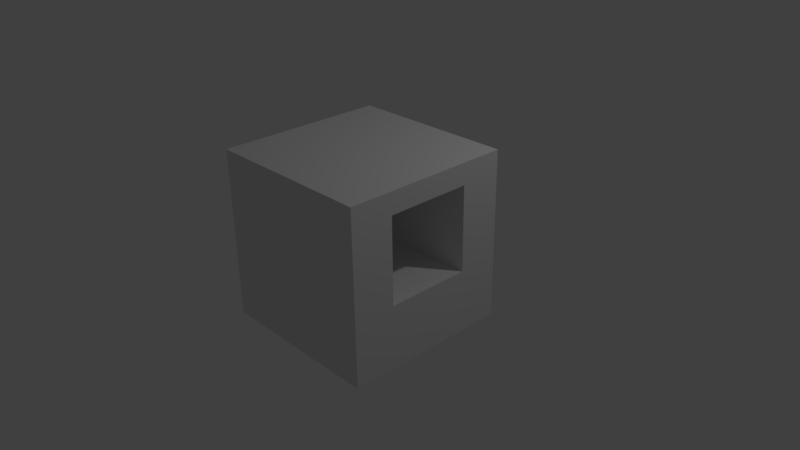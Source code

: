 # Source: 2.blend  (saved by Blender 2.77.0; exported with 4.5.12 LTS)
import bpy
from mathutils import Matrix  # noqa: F401  (used for matrix-valued properties, if any)

bpy.ops.wm.read_factory_settings(use_empty=True)
scene = bpy.context.scene
scene.name = 'Scene'

# ---- collections
col_collection_1 = bpy.data.collections.new('Collection 1'); scene.collection.children.link(col_collection_1)

# ---- materials (node trees are filled in below, after node groups)
mat_material_006 = bpy.data.materials.new('Material.006')
mat_material_006.alpha_threshold = 0.0
mat_material_006.use_transparent_shadow = False
mat_material_006.roughness = 0.5
mat_material_006.line_color = (0.0, 0.0, 0.0, 1.0)

# ---- material node trees

# ---- world
world_world = bpy.data.worlds.new('World'); scene.world = world_world
world_world.color = (0.05088, 0.05088, 0.05088)
world_world.use_sun_shadow = False
world_world.sun_shadow_jitter_overblur = 0.0
world_world.cycles.sampling_method = 'MANUAL'

# ---- cameras
cam_camera = bpy.data.cameras.new('Camera')
cam_camera.clip_end = 100.0
cam_camera.lens = 35.0
cam_camera.sensor_width = 32.0
cam_camera.sensor_height = 18.0
cam_camera.ortho_scale = 7.314
cam_camera.dof.focus_distance = 0.0
cam_camera.dof.aperture_fstop = 128.0

# ---- lights
light_lamp = bpy.data.lights.new('Lamp', 'POINT')
light_lamp.transmission_factor = 0.0
light_lamp.cutoff_distance = 30.0
light_lamp.energy = 100.0
light_lamp.shadow_buffer_clip_start = 1.001
light_lamp.shadow_soft_size = 0.1
light_lamp.shadow_maximum_resolution = 0.006
light_lamp.use_absolute_resolution = True

# ---- meshes
me_cube_005 = bpy.data.meshes.new('Cube.005')
me_cube_005.from_pydata([(1.0, 1.0, -1.0), (1.0, -1.0, -1.0), (-1.0, -1.0, -1.0), (-1.0, 1.0, -1.0), (1.0, 1.0, 1.0), (1.0, -1.0, 1.0), (-1.0, -1.0, 1.0), (-1.0, 1.0, 1.0), (1.0, -5.96e-08, -1.0), (1.788e-07, 1.0, -1.0), (1.0, 1.0, 0.0), (0.0, -1.0, -1.0), (1.0, -1.0, 0.0), (-1.0, 2.98e-07, -1.0), (-1.0, -1.0, 0.0), (-1.0, 1.0, 0.0), (1.0, -5.364e-07, 1.0), (2.384e-07, 1.0, 1.0), (-5.364e-07, -1.0, 1.0), (-1.0, 1.788e-07, 1.0), (-1.0, 2.384e-07, 0.0), (1.0, -2.98e-07, 0.0), (-1.49e-07, -1.788e-07, 1.0), (5.96e-08, 1.192e-07, -1.0), (1.0, -0.5, -1.0), (-0.5, 1.0, -1.0), (1.0, 1.0, 0.5), (-0.5, -1.0, -1.0), (1.0, -1.0, 0.5), (-1.0, 0.5, -1.0), (-1.0, -1.0, 0.5), (-1.0, 1.0, 0.5), (1.0, -0.5, 1.0), (-0.5, 1.0, 1.0), (-0.5, -1.0, 1.0), (-1.0, 0.5, 1.0), (1.0, 0.5, -1.0), (0.5, 1.0, -1.0), (1.0, 1.0, -0.5), (0.5, -1.0, -1.0), (1.0, -1.0, -0.5), (-1.0, -0.5, -1.0), (-1.0, -1.0, -0.5), (-1.0, 1.0, -0.5), (1.0, 0.5, 1.0), (0.5, 1.0, 1.0), (0.5, -1.0, 1.0), (-1.0, -0.5, 1.0), (-0.5, 1.0, 0.0), (0.5, 1.0, 0.0), (2.086e-07, 1.0, -0.5), (-1.0, 0.5, 0.0), (-1.0, -0.5, 0.0), (-1.0, 2.682e-07, -0.5), (-1.0, 2.086e-07, 0.5), (-0.5, -1.0, 0.0), (0.5, -1.0, 0.0), (-1.49e-07, -1.0, -0.5), (1.0, -0.5, 0.0), (1.0, 0.5, 0.0), (1.0, -1.788e-07, -0.5), (1.0, -4.172e-07, 0.5), (-3.427e-07, -0.5, 1.0), (4.47e-08, 0.5, 1.0), (0.5, -3.576e-07, 1.0), (-0.5, 0.0, 1.0), (-0.5, 2.086e-07, -1.0), (0.5, 2.98e-08, -1.0), (1.192e-07, 0.5, -1.0), (2.98e-08, -0.5, -1.0), (0.5, -0.5, -1.0), (0.5, 0.5, -1.0), (-0.5, 0.5, -1.0), (-0.5, 0.5, 1.0), (0.5, 0.5, 1.0), (0.5, -0.5, 1.0), (1.0, 0.5, 0.5), (1.0, 0.5, -0.5), (1.0, -0.5, -0.5), (0.5, -1.0, 0.5), (0.5, -1.0, -0.5), (-0.5, -1.0, -0.5), (-1.0, -0.5, 0.5), (-1.0, -0.5, -0.5), (-1.0, 0.5, -0.5), (0.5, 1.0, -0.5), (0.5, 1.0, 0.5), (-0.5, 1.0, 0.5), (-0.5, 1.0, -0.5), (-1.0, 0.5, 0.5), (-0.5, -1.0, 0.5), (1.0, -0.5, 0.5), (-0.5, -0.5, 1.0), (-0.5, -0.5, -1.0), (1.0, -0.75, -1.0), (-0.75, 1.0, -1.0), (1.0, 1.0, 0.75), (-0.75, -1.0, -1.0), (1.0, -1.0, 0.75), (-1.0, 0.75, -1.0), (-1.0, -1.0, 0.75), (-1.0, 1.0, 0.75), (1.0, -0.75, 1.0), (-0.75, 1.0, 1.0), (-0.75, -1.0, 1.0), (-1.0, 0.75, 1.0), (1.0, 0.25, -1.0), (0.25, 1.0, -1.0), (1.0, 1.0, -0.25), (0.25, -1.0, -1.0), (1.0, -1.0, -0.25), (-1.0, -0.25, -1.0), (-1.0, -1.0, -0.25), (-1.0, 1.0, -0.25), (1.0, 0.25, 1.0), (0.25, 1.0, 1.0), (0.25, -1.0, 1.0), (-1.0, -0.25, 1.0), (-0.75, 1.0, 0.0), (2.384e-07, 1.0, 0.75), (2.235e-07, 1.0, -0.25), (-1.0, 0.75, 0.0), (-1.0, -0.25, 0.0), (-1.0, 2.831e-07, -0.75), (-1.0, 2.235e-07, 0.25), (-0.75, -1.0, 0.0), (-7.451e-08, -1.0, -0.75), (1.0, -0.75, 0.0), (1.0, 0.25, 0.0), (1.0, -1.192e-07, -0.75), (1.0, -3.576e-07, 0.25), (-4.396e-07, -0.75, 1.0), (-5.215e-08, 0.25, 1.0), (0.75, -4.47e-07, 1.0), (-0.25, -8.941e-08, 1.0), (-0.75, 2.533e-07, -1.0), (0.25, 7.451e-08, -1.0), (1.49e-07, 0.75, -1.0), (4.47e-08, -0.25, -1.0), (1.0, -0.25, -1.0), (-0.25, 1.0, -1.0), (1.0, 1.0, 0.25), (-0.25, -1.0, -1.0), (1.0, -1.0, 0.25), (-1.0, 0.25, -1.0), (-1.0, -1.0, 0.25), (-1.0, 1.0, 0.25), (1.0, -0.25, 1.0), (-0.25, 1.0, 1.0), (-0.25, -1.0, 1.0), (-1.0, 0.25, 1.0), (1.0, 0.75, -1.0), (0.75, 1.0, -1.0), (1.0, 1.0, -0.75), (0.75, -1.0, -1.0), (1.0, -1.0, -0.75), (-1.0, -0.75, -1.0), (-1.0, -1.0, -0.75), (-1.0, 1.0, -0.75), (1.0, 0.75, 1.0), (0.75, 1.0, 1.0), (0.75, -1.0, 1.0), (-1.0, -0.75, 1.0), (0.75, 1.0, 0.0), (1.937e-07, 1.0, -0.75), (-1.0, 0.25, 0.0), (-1.0, -0.75, 0.0), (-1.0, 2.533e-07, -0.25), (-1.0, 1.937e-07, 0.75), (0.75, -1.0, 0.0), (-2.235e-07, -1.0, -0.25), (-4.768e-07, -1.0, 0.75), (1.0, -0.25, 0.0), (1.0, 0.75, 0.0), (1.0, -2.384e-07, -0.25), (1.0, -4.768e-07, 0.75), (-2.459e-07, -0.25, 1.0), (1.416e-07, 0.75, 1.0), (0.25, -2.682e-07, 1.0), (-0.75, 8.941e-08, 1.0), (-0.25, 1.639e-07, -1.0), (0.75, -1.49e-08, -1.0), (8.941e-08, 0.25, -1.0), (1.49e-08, -0.75, -1.0), (0.25, -0.5, -1.0), (0.75, -0.5, -1.0), (0.5, -0.25, -1.0), (0.5, -0.75, -1.0), (0.25, 0.5, -1.0), (0.75, 0.5, -1.0), (0.5, 0.75, -1.0), (0.5, 0.25, -1.0), (-0.75, 0.5, -1.0), (-0.25, 0.5, -1.0), (-0.5, 0.75, -1.0), (-0.5, 0.25, -1.0), (-0.5, 0.25, 1.0), (-0.5, 0.75, 1.0), (-0.25, 0.5, 1.0), (-0.75, 0.5, 1.0), (0.5, 0.25, 1.0), (0.5, 0.75, 1.0), (0.75, 0.5, 1.0), (0.25, 0.5, 1.0), (0.5, -0.75, 1.0), (0.5, -0.25, 1.0), (0.75, -0.5, 1.0), (0.25, -0.5, 1.0), (1.0, 0.25, 0.5), (1.0, 0.75, 0.5), (1.0, 0.5, 0.25), (1.0, 0.5, 0.75), (1.0, 0.25, -0.5), (1.0, 0.75, -0.5), (1.0, 0.5, -0.75), (1.0, 0.5, -0.25), (1.0, -0.75, -0.5), (1.0, -0.25, -0.5), (1.0, -0.5, -0.75), (1.0, -0.5, -0.25), (0.75, -1.0, 0.5), (0.5, -1.0, 0.25), (0.5, -1.0, 0.75), (0.25, -1.0, -0.5), (0.75, -1.0, -0.5), (0.5, -1.0, -0.75), (0.5, -1.0, -0.25), (-0.75, -1.0, -0.5), (-0.25, -1.0, -0.5), (-0.5, -1.0, -0.75), (-0.5, -1.0, -0.25), (-1.0, -0.25, 0.5), (-1.0, -0.75, 0.5), (-1.0, -0.5, 0.25), (-1.0, -0.5, 0.75), (-1.0, -0.25, -0.5), (-1.0, -0.75, -0.5), (-1.0, -0.5, -0.75), (-1.0, -0.5, -0.25), (-1.0, 0.75, -0.5), (-1.0, 0.25, -0.5), (-1.0, 0.5, -0.75), (-1.0, 0.5, -0.25), (0.25, 1.0, -0.5), (0.75, 1.0, -0.5), (0.5, 1.0, -0.25), (0.5, 1.0, -0.75), (0.75, 1.0, 0.5), (0.5, 1.0, 0.75), (0.5, 1.0, 0.25), (-0.75, 1.0, 0.5), (-0.5, 1.0, 0.75), (-0.5, 1.0, 0.25), (-0.75, 1.0, -0.5), (-0.25, 1.0, -0.5), (-0.5, 1.0, -0.25), (-0.5, 1.0, -0.75), (-1.0, 0.75, 0.5), (-1.0, 0.25, 0.5), (-1.0, 0.5, 0.25), (-1.0, 0.5, 0.75), (-0.75, -1.0, 0.5), (-0.5, -1.0, 0.25), (-0.5, -1.0, 0.75), (1.0, -0.75, 0.5), (1.0, -0.25, 0.5), (1.0, -0.5, 0.25), (1.0, -0.5, 0.75), (-0.5, -0.75, 1.0), (-0.5, -0.25, 1.0), (-0.25, -0.5, 1.0), (-0.75, -0.5, 1.0), (-0.75, -0.5, -1.0), (-0.25, -0.5, -1.0), (-0.5, -0.25, -1.0), (-0.5, -0.75, -1.0), (-0.25, -0.75, -1.0), (-0.25, -0.25, -1.0), (-0.75, -0.25, -1.0), (-0.75, -0.25, 1.0), (-0.25, -0.25, 1.0), (-0.25, -0.75, 1.0), (1.0, -0.25, 0.75), (1.0, -0.25, 0.25), (1.0, -0.75, 0.25), (-0.25, -1.0, 0.75), (-0.75, -1.0, 0.25), (-1.0, 0.25, 0.75), (-1.0, 0.25, 0.25), (-1.0, 0.75, 0.25), (-0.25, 1.0, -0.75), (-0.25, 1.0, -0.25), (-0.75, 1.0, -0.25), (-0.25, 1.0, 0.75), (-0.75, 1.0, 0.75), (0.75, 1.0, 0.25), (0.75, 1.0, 0.75), (0.25, 1.0, 0.75), (0.75, 1.0, -0.75), (0.75, 1.0, -0.25), (0.25, 1.0, -0.25), (-1.0, 0.25, -0.25), (-1.0, 0.25, -0.75), (-1.0, 0.75, -0.75), (-1.0, -0.75, -0.25), (-1.0, -0.75, -0.75), (-1.0, -0.25, -0.75), (-1.0, -0.75, 0.75), (-1.0, -0.75, 0.25), (-1.0, -0.25, 0.25), (-0.25, -1.0, -0.25), (-0.25, -1.0, -0.75), (-0.75, -1.0, -0.75), (0.75, -1.0, -0.25), (0.75, -1.0, -0.75), (0.25, -1.0, -0.75), (0.75, -1.0, 0.75), (0.75, -1.0, 0.25), (1.0, -0.25, -0.25), (1.0, -0.25, -0.75), (1.0, -0.75, -0.75), (1.0, 0.75, -0.25), (1.0, 0.75, -0.75), (1.0, 0.25, -0.75), (1.0, 0.75, 0.75), (1.0, 0.75, 0.25), (1.0, 0.25, 0.25), (0.25, -0.25, 1.0), (0.75, -0.25, 1.0), (0.75, -0.75, 1.0), (0.25, 0.75, 1.0), (0.75, 0.75, 1.0), (0.75, 0.25, 1.0), (-0.75, 0.75, 1.0), (-0.25, 0.75, 1.0), (-0.25, 0.25, 1.0), (-0.25, 0.25, -1.0), (-0.25, 0.75, -1.0), (-0.75, 0.75, -1.0), (0.75, 0.25, -1.0), (0.75, 0.75, -1.0), (0.25, 0.75, -1.0), (0.75, -0.75, -1.0), (0.75, -0.25, -1.0), (0.25, -0.25, -1.0), (0.25, -0.75, -1.0), (0.25, 0.25, -1.0), (-0.75, 0.25, -1.0), (-0.75, 0.25, 1.0), (0.25, 0.25, 1.0), (0.25, -0.75, 1.0), (1.0, 0.25, 0.75), (1.0, 0.25, -0.25), (1.0, -0.75, -0.25), (0.25, -1.0, 0.75), (0.25, -1.0, -0.25), (-0.75, -1.0, -0.25), (-1.0, -0.25, 0.75), (-1.0, -0.25, -0.25), (-1.0, 0.75, -0.25), (0.25, 1.0, -0.75), (-0.75, 1.0, 0.25), (-0.75, 1.0, -0.75), (-1.0, 0.75, 0.75), (-0.75, -1.0, 0.75), (1.0, -0.75, 0.75), (-0.75, -0.75, 1.0), (-0.75, -0.75, -1.0)], [], [(367, 97, 2, 156), (366, 162, 6, 104), (365, 102, 5, 98), (364, 104, 6, 100), (363, 105, 7, 101), (362, 95, 3, 158), (361, 118, 15, 146), (360, 107, 9, 164), (359, 121, 15, 113), (358, 122, 20, 167), (357, 117, 19, 168), (356, 125, 14, 112), (354, 116, 18, 171), (353, 127, 12, 110), (352, 128, 21, 174), (351, 114, 16, 175), (350, 131, 18, 116), (349, 132, 22, 178), (348, 150, 19, 179), (347, 135, 13, 144), (346, 136, 23, 182), (345, 109, 11, 183), (344, 184, 69, 138), (343, 185, 70, 186), (342, 154, 39, 187), (341, 188, 68, 137), (340, 189, 71, 190), (339, 181, 67, 191), (338, 192, 29, 99), (337, 193, 72, 194), (336, 180, 66, 195), (335, 196, 65, 134), (334, 197, 73, 198), (333, 105, 35, 199), (332, 200, 64, 133), (331, 201, 74, 202), (330, 177, 63, 203), (329, 204, 46, 161), (328, 205, 75, 206), (327, 176, 62, 207), (326, 208, 61, 130), (325, 209, 76, 210), (324, 159, 44, 211), (323, 212, 60, 129), (322, 213, 77, 214), (321, 173, 59, 215), (320, 216, 40, 155), (319, 217, 78, 218), (318, 172, 58, 219), (317, 220, 79, 221), (316, 161, 46, 222), (315, 223, 57, 126), (314, 224, 80, 225), (313, 169, 56, 226), (312, 227, 42, 157), (311, 228, 81, 229), (309, 231, 54, 124), (308, 232, 82, 233), (307, 162, 47, 234), (306, 235, 53, 123), (305, 236, 83, 237), (304, 166, 52, 238), (303, 239, 43, 158), (302, 240, 84, 241), (301, 165, 51, 242), (300, 243, 50, 120), (299, 244, 85, 245), (298, 152, 37, 246), (296, 247, 86, 248), (295, 163, 49, 249), (294, 250, 31, 101), (292, 253, 43, 113), (291, 254, 88, 255), (290, 140, 25, 256), (289, 257, 31, 146), (288, 258, 89, 259), (287, 150, 35, 260), (286, 261, 30, 145), (55, 230, 255, 251, 263, 90, 262), (285, 149, 34, 263), (284, 264, 28, 143), (283, 265, 91, 266), (282, 147, 32, 267), (281, 268, 34, 149), (280, 269, 92, 270), (279, 117, 47, 271), (278, 272, 41, 111), (277, 273, 93, 274), (276, 142, 27, 275), (273, 276, 275, 93), (69, 183, 276, 273), (183, 11, 142, 276), (180, 277, 274, 66), (23, 138, 277, 180), (138, 69, 273, 277), (135, 278, 111, 13), (66, 274, 278, 135), (274, 93, 272, 278), (269, 279, 271, 92), (65, 179, 279, 269), (179, 19, 117, 279), (176, 280, 270, 62), (22, 134, 280, 176), (134, 65, 269, 280), (131, 281, 149, 18), (62, 270, 281, 131), (270, 92, 268, 281), (265, 282, 267, 91), (61, 175, 282, 265), (175, 16, 147, 282), (172, 283, 266, 58), (21, 130, 283, 172), (130, 61, 265, 283), (127, 284, 143, 12), (58, 266, 284, 127), (266, 91, 264, 284), (87, 251, 255, 48, 252), (171, 18, 149, 285), (125, 286, 145, 14), (55, 262, 286, 125), (262, 90, 261, 286), (258, 287, 260, 89), (54, 168, 287, 258), (168, 19, 150, 287), (165, 288, 259, 51), (20, 124, 288, 165), (124, 54, 258, 288), (121, 289, 146, 15), (51, 259, 289, 121), (259, 89, 257, 289), (254, 290, 256, 88), (50, 164, 290, 254), (164, 9, 140, 290), (120, 50, 254, 291), (118, 292, 113, 15), (48, 255, 292, 118), (255, 88, 253, 292), (148, 293, 251, 33), (17, 119, 293, 148), (103, 294, 101, 7), (33, 251, 294, 103), (251, 87, 250, 294), (247, 295, 249, 86), (26, 141, 295, 247), (141, 10, 163, 295), (160, 296, 248, 45), (4, 96, 296, 160), (96, 26, 247, 296), (115, 297, 119, 17), (45, 248, 297, 115), (244, 298, 246, 85), (38, 153, 298, 244), (153, 0, 152, 298), (163, 299, 245, 49), (10, 108, 299, 163), (108, 38, 244, 299), (245, 85, 243, 300), (240, 301, 242, 84), (53, 167, 301, 240), (167, 20, 165, 301), (144, 302, 241, 29), (13, 123, 302, 144), (123, 53, 240, 302), (99, 303, 158, 3), (29, 241, 303, 99), (241, 84, 239, 303), (236, 304, 238, 83), (42, 112, 304, 236), (112, 14, 166, 304), (156, 305, 237, 41), (2, 157, 305, 156), (157, 42, 236, 305), (111, 306, 123, 13), (41, 237, 306, 111), (237, 83, 235, 306), (232, 307, 234, 82), (30, 100, 307, 232), (100, 6, 162, 307), (166, 308, 233, 52), (14, 145, 308, 166), (145, 30, 232, 308), (122, 309, 124, 20), (52, 233, 309, 122), (233, 82, 231, 309), (228, 310, 230, 81), (57, 170, 310, 228), (142, 311, 229, 27), (11, 126, 311, 142), (126, 57, 228, 311), (97, 312, 157, 2), (27, 229, 312, 97), (229, 81, 227, 312), (224, 313, 226, 80), (40, 110, 313, 224), (110, 12, 169, 313), (154, 314, 225, 39), (1, 155, 314, 154), (155, 40, 224, 314), (109, 315, 126, 11), (39, 225, 315, 109), (225, 80, 223, 315), (220, 316, 222, 79), (28, 98, 316, 220), (98, 5, 161, 316), (169, 317, 221, 56), (12, 143, 317, 169), (143, 28, 220, 317), (217, 318, 219, 78), (60, 174, 318, 217), (174, 21, 172, 318), (139, 319, 218, 24), (8, 129, 319, 139), (129, 60, 217, 319), (94, 320, 155, 1), (24, 218, 320, 94), (218, 78, 216, 320), (213, 321, 215, 77), (38, 108, 321, 213), (108, 10, 173, 321), (151, 322, 214, 36), (0, 153, 322, 151), (153, 38, 213, 322), (106, 323, 129, 8), (36, 214, 323, 106), (214, 77, 212, 323), (209, 324, 211, 76), (26, 96, 324, 209), (96, 4, 159, 324), (173, 325, 210, 59), (10, 141, 325, 173), (141, 26, 209, 325), (128, 326, 130, 21), (59, 210, 326, 128), (210, 76, 208, 326), (205, 327, 207, 75), (64, 178, 327, 205), (178, 22, 176, 327), (147, 328, 206, 32), (16, 133, 328, 147), (133, 64, 205, 328), (102, 329, 161, 5), (32, 206, 329, 102), (206, 75, 204, 329), (201, 330, 203, 74), (45, 115, 330, 201), (115, 17, 177, 330), (159, 331, 202, 44), (4, 160, 331, 159), (160, 45, 201, 331), (114, 332, 133, 16), (44, 202, 332, 114), (202, 74, 200, 332), (197, 333, 199, 73), (33, 103, 333, 197), (103, 7, 105, 333), (177, 334, 198, 63), (17, 148, 334, 177), (148, 33, 197, 334), (132, 335, 134, 22), (63, 198, 335, 132), (198, 73, 196, 335), (193, 336, 195, 72), (68, 182, 336, 193), (182, 23, 180, 336), (140, 337, 194, 25), (9, 137, 337, 140), (137, 68, 193, 337), (95, 338, 99, 3), (25, 194, 338, 95), (194, 72, 192, 338), (189, 339, 191, 71), (36, 106, 339, 189), (106, 8, 181, 339), (152, 340, 190, 37), (0, 151, 340, 152), (151, 36, 189, 340), (107, 341, 137, 9), (37, 190, 341, 107), (190, 71, 188, 341), (185, 342, 187, 70), (24, 94, 342, 185), (94, 1, 154, 342), (181, 343, 186, 67), (8, 139, 343, 181), (139, 24, 185, 343), (136, 344, 138, 23), (67, 186, 344, 136), (186, 70, 184, 344), (184, 345, 183, 69), (70, 187, 345, 184), (187, 39, 109, 345), (188, 346, 182, 68), (71, 191, 346, 188), (191, 67, 136, 346), (192, 347, 144, 29), (72, 195, 347, 192), (195, 66, 135, 347), (196, 348, 179, 65), (73, 199, 348, 196), (199, 35, 150, 348), (200, 349, 178, 64), (74, 203, 349, 200), (203, 63, 132, 349), (204, 350, 116, 46), (75, 207, 350, 204), (207, 62, 131, 350), (208, 351, 175, 61), (76, 211, 351, 208), (211, 44, 114, 351), (212, 352, 174, 60), (77, 215, 352, 212), (215, 59, 128, 352), (216, 353, 110, 40), (78, 219, 353, 216), (219, 58, 127, 353), (222, 46, 116, 354), (223, 355, 170, 57), (80, 226, 355, 223), (227, 356, 112, 42), (81, 230, 356, 227), (230, 55, 125, 356), (231, 357, 168, 54), (82, 234, 357, 231), (234, 47, 117, 357), (235, 358, 167, 53), (83, 238, 358, 235), (238, 52, 122, 358), (239, 359, 113, 43), (84, 242, 359, 239), (242, 51, 121, 359), (243, 360, 164, 50), (85, 246, 360, 243), (246, 37, 107, 360), (250, 361, 146, 31), (87, 252, 361, 250), (252, 48, 118, 361), (253, 362, 158, 43), (88, 256, 362, 253), (256, 25, 95, 362), (257, 363, 101, 31), (89, 260, 363, 257), (260, 35, 105, 363), (261, 364, 100, 30), (90, 263, 364, 261), (263, 34, 104, 364), (264, 365, 98, 28), (91, 267, 365, 264), (267, 32, 102, 365), (268, 366, 104, 34), (92, 271, 366, 268), (271, 47, 162, 366), (272, 367, 156, 41), (93, 275, 367, 272), (275, 27, 97, 367), (230, 310, 170, 355, 226, 245, 300, 120, 291, 255), (221, 79, 222, 248, 86, 249, 49, 245, 226, 56), (263, 251, 293, 119, 297, 248, 222, 354, 171, 285)])
_uv = me_cube_005.uv_layers.new(name='UVMap')
_uv.uv.foreach_set('vector', [0.01616, 0.8244, 3.854e-09, 0.8244, 3.854e-09, 0.8085, 0.01616, 0.8085, 0.1132, 0.6967, 0.1132, 0.6807, 0.1293, 0.6807, 0.1293, 0.6967, 0.3099, 0.1118, 0.3099, 0.1278, 0.2937, 0.1278, 0.2937, 0.1118, 0.1756, 0.9312, 0.1756, 0.9472, 0.1594, 0.9472, 0.1594, 0.9312, 0.3049, 0.1966, 0.2887, 0.1966, 0.2887, 0.1806, 0.3049, 0.1806, 0.2726, 0.5479, 0.2887, 0.5479, 0.2887, 0.5639, 0.2726, 0.5639, 0.2079, 0.5479, 0.2241, 0.5479, 0.2241, 0.5639, 0.2079, 0.5639, 0.2726, 0.4841, 0.2887, 0.4841, 0.2887, 0.5, 0.2726, 0.5, 0.3696, 0.1966, 0.3534, 0.1966, 0.3534, 0.1806, 0.3696, 0.1806, 0.3696, 0.2605, 0.3534, 0.2605, 0.3534, 0.2445, 0.3696, 0.2445, 0.3049, 0.2605, 0.2887, 0.2605, 0.2887, 0.2445, 0.3049, 0.2445, 0.1756, 0.8673, 0.1756, 0.8833, 0.1594, 0.8833, 0.1594, 0.8673, 0.2402, 0.9312, 0.2402, 0.9472, 0.2241, 0.9472, 0.2241, 0.9312, 0.3099, 0.04791, 0.3099, 0.06388, 0.2937, 0.06388, 0.2937, 0.04791, 0.3746, 0.04791, 0.3746, 0.06388, 0.3584, 0.06388, 0.3584, 0.04791, 0.3746, 0.1118, 0.3746, 0.1278, 0.3584, 0.1278, 0.3584, 0.1118, 0.1132, 0.7606, 0.1132, 0.7446, 0.1293, 0.7446, 0.1293, 0.7606, 0.04849, 0.7606, 0.04849, 0.7446, 0.06466, 0.7446, 0.06466, 0.7606, 0.04849, 0.6967, 0.04849, 0.6807, 0.06466, 0.6807, 0.06466, 0.6967, 0.08082, 0.8244, 0.06466, 0.8244, 0.06466, 0.8085, 0.08082, 0.8085, 0.08082, 0.8883, 0.06466, 0.8883, 0.06466, 0.8724, 0.08082, 0.8724, 0.01616, 0.8883, 7.708e-09, 0.8883, 3.854e-09, 0.8724, 0.01616, 0.8724, 0.04849, 0.8883, 0.03233, 0.8883, 0.03233, 0.8724, 0.04849, 0.8724, 0.04849, 0.9203, 0.03233, 0.9203, 0.03233, 0.9043, 0.04849, 0.9043, 0.01616, 0.9203, 0.0, 0.9203, 3.854e-09, 0.9043, 0.01616, 0.9043, 0.1132, 0.8883, 0.09699, 0.8883, 0.09699, 0.8724, 0.1132, 0.8724, 0.1132, 0.9203, 0.09699, 0.9203, 0.09699, 0.9043, 0.1132, 0.9043, 0.08082, 0.9203, 0.06466, 0.9203, 0.06466, 0.9043, 0.08082, 0.9043, 0.1132, 0.8244, 0.09699, 0.8244, 0.09699, 0.8085, 0.1132, 0.8085, 0.1132, 0.8564, 0.09699, 0.8564, 0.09699, 0.8404, 0.1132, 0.8404, 0.08082, 0.8564, 0.06466, 0.8564, 0.06466, 0.8404, 0.08082, 0.8404, 0.04849, 0.7286, 0.04849, 0.7127, 0.06466, 0.7127, 0.06466, 0.7286, 0.01616, 0.7286, 0.01616, 0.7127, 0.03233, 0.7127, 0.03233, 0.7286, 0.01616, 0.6967, 0.01616, 0.6807, 0.03233, 0.6807, 0.03233, 0.6967, 0.04849, 0.7925, 0.04849, 0.7765, 0.06466, 0.7765, 0.06466, 0.7925, 0.01616, 0.7925, 0.01616, 0.7765, 0.03233, 0.7765, 0.03233, 0.7925, 0.01616, 0.7606, 0.01616, 0.7446, 0.03233, 0.7446, 0.03233, 0.7606, 0.1132, 0.7925, 0.1132, 0.7765, 0.1293, 0.7765, 0.1293, 0.7925, 0.08082, 0.7925, 0.08082, 0.7765, 0.09699, 0.7765, 0.09699, 0.7925, 0.08082, 0.7606, 0.08082, 0.7446, 0.09699, 0.7446, 0.09699, 0.7606, 0.3746, 0.07985, 0.3746, 0.09582, 0.3584, 0.09582, 0.3584, 0.07985, 0.4069, 0.07985, 0.4069, 0.09582, 0.3907, 0.09582, 0.3907, 0.07985, 0.4069, 0.1118, 0.4069, 0.1278, 0.3907, 0.1278, 0.3907, 0.1118, 0.3746, 0.01597, 0.3746, 0.03194, 0.3584, 0.03194, 0.3584, 0.01597, 0.4069, 0.01597, 0.4069, 0.03194, 0.3907, 0.03194, 0.3907, 0.01597, 0.4069, 0.04791, 0.4069, 0.06388, 0.3907, 0.06388, 0.3907, 0.04791, 0.3099, 0.01597, 0.3099, 0.03194, 0.2937, 0.03194, 0.2937, 0.01597, 0.3422, 0.01597, 0.3422, 0.03194, 0.3261, 0.03194, 0.3261, 0.01597, 0.3422, 0.04791, 0.3422, 0.06388, 0.3261, 0.06388, 0.3261, 0.04791, 0.2726, 0.8993, 0.2726, 0.9152, 0.2564, 0.9152, 0.2564, 0.8993, 0.2726, 0.9312, 0.2726, 0.9472, 0.2564, 0.9472, 0.2564, 0.9312, 0.2402, 0.8354, 0.2402, 0.8514, 0.2241, 0.8514, 0.2241, 0.8354, 0.2726, 0.8354, 0.2726, 0.8514, 0.2564, 0.8514, 0.2564, 0.8354, 0.2726, 0.8673, 0.2726, 0.8833, 0.2564, 0.8833, 0.2564, 0.8673, 0.1756, 0.8354, 0.1756, 0.8514, 0.1594, 0.8514, 0.1594, 0.8354, 0.2079, 0.8354, 0.2079, 0.8514, 0.1918, 0.8514, 0.1918, 0.8354, 0.3372, 0.2605, 0.3211, 0.2605, 0.3211, 0.2445, 0.3372, 0.2445, 0.3372, 0.2924, 0.3211, 0.2924, 0.3211, 0.2765, 0.3372, 0.2765, 0.3049, 0.2924, 0.2887, 0.2924, 0.2887, 0.2765, 0.3049, 0.2765, 0.4019, 0.2605, 0.3857, 0.2605, 0.3857, 0.2445, 0.4019, 0.2445, 0.4019, 0.2924, 0.3857, 0.2924, 0.3857, 0.2765, 0.4019, 0.2765, 0.3696, 0.2924, 0.3534, 0.2924, 0.3534, 0.2765, 0.3696, 0.2765, 0.4019, 0.1966, 0.3857, 0.1966, 0.3857, 0.1806, 0.4019, 0.1806, 0.4019, 0.2286, 0.3857, 0.2286, 0.3857, 0.2126, 0.4019, 0.2126, 0.3696, 0.2286, 0.3534, 0.2286, 0.3534, 0.2126, 0.3696, 0.2126, 0.2402, 0.4841, 0.2564, 0.4841, 0.2564, 0.5, 0.2402, 0.5, 0.2402, 0.4521, 0.2564, 0.4521, 0.2564, 0.4681, 0.2402, 0.4681, 0.2726, 0.4521, 0.2887, 0.4521, 0.2887, 0.4681, 0.2726, 0.4681, 0.1756, 0.4521, 0.1918, 0.4521, 0.1918, 0.4681, 0.1756, 0.4681, 0.2079, 0.4521, 0.2241, 0.4521, 0.2241, 0.4681, 0.2079, 0.4681, 0.1756, 0.5479, 0.1918, 0.5479, 0.1918, 0.5639, 0.1756, 0.5639, 0.2402, 0.5479, 0.2564, 0.5479, 0.2564, 0.5639, 0.2402, 0.5639, 0.2402, 0.516, 0.2564, 0.516, 0.2564, 0.532, 0.2402, 0.532, 0.2726, 0.516, 0.2887, 0.516, 0.2887, 0.532, 0.2726, 0.532, 0.3372, 0.1966, 0.3211, 0.1966, 0.3211, 0.1806, 0.3372, 0.1806, 0.3372, 0.2286, 0.3211, 0.2286, 0.3211, 0.2126, 0.3372, 0.2126, 0.3049, 0.2286, 0.2887, 0.2286, 0.2887, 0.2126, 0.3049, 0.2126, 0.1756, 0.8993, 0.1756, 0.9152, 0.1594, 0.9152, 0.1594, 0.8993, 0.6739, 0.8194, 0.6901, 0.8194, 0.6901, 0.9472, 0.6254, 0.9472, 0.6254, 0.8194, 0.6416, 0.8194, 0.6578, 0.8194, 0.2079, 0.9312, 0.2079, 0.9472, 0.1918, 0.9472, 0.1918, 0.9312, 0.3099, 0.07985, 0.3099, 0.09582, 0.2937, 0.09582, 0.2937, 0.07985, 0.3422, 0.07985, 0.3422, 0.09582, 0.3261, 0.09582, 0.3261, 0.07985, 0.3422, 0.1118, 0.3422, 0.1278, 0.3261, 0.1278, 0.3261, 0.1118, 0.1132, 0.7286, 0.1132, 0.7127, 0.1293, 0.7127, 0.1293, 0.7286, 0.08082, 0.7286, 0.08082, 0.7127, 0.09699, 0.7127, 0.09699, 0.7286, 0.08082, 0.6967, 0.08082, 0.6807, 0.09699, 0.6807, 0.09699, 0.6967, 0.04849, 0.8244, 0.03233, 0.8244, 0.03233, 0.8085, 0.04849, 0.8085, 0.04849, 0.8564, 0.03233, 0.8564, 0.03233, 0.8404, 0.04849, 0.8404, 0.01616, 0.8564, 0.0, 0.8564, 0.0, 0.8404, 0.01616, 0.8404, 0.03233, 0.8564, 0.01616, 0.8564, 0.01616, 0.8404, 0.03233, 0.8404, 0.03233, 0.8724, 0.01616, 0.8724, 0.01616, 0.8564, 0.03233, 0.8564, 0.01616, 0.8724, 3.854e-09, 0.8724, 0.0, 0.8564, 0.01616, 0.8564, 0.06466, 0.8564, 0.04849, 0.8564, 0.04849, 0.8404, 0.06466, 0.8404, 0.06466, 0.8724, 0.04849, 0.8724, 0.04849, 0.8564, 0.06466, 0.8564, 0.04849, 0.8724, 0.03233, 0.8724, 0.03233, 0.8564, 0.04849, 0.8564, 0.06466, 0.8244, 0.04849, 0.8244, 0.04849, 0.8085, 0.06466, 0.8085, 0.06466, 0.8404, 0.04849, 0.8404, 0.04849, 0.8244, 0.06466, 0.8244, 0.04849, 0.8404, 0.03233, 0.8404, 0.03233, 0.8244, 0.04849, 0.8244, 0.08082, 0.7127, 0.08082, 0.6967, 0.09699, 0.6967, 0.09699, 0.7127, 0.06466, 0.7127, 0.06466, 0.6967, 0.08082, 0.6967, 0.08082, 0.7127, 0.06466, 0.6967, 0.06466, 0.6807, 0.08082, 0.6807, 0.08082, 0.6967, 0.08082, 0.7446, 0.08082, 0.7286, 0.09699, 0.7286, 0.09699, 0.7446, 0.06466, 0.7446, 0.06466, 0.7286, 0.08082, 0.7286, 0.08082, 0.7446, 0.06466, 0.7286, 0.06466, 0.7127, 0.08082, 0.7127, 0.08082, 0.7286, 0.1132, 0.7446, 0.1132, 0.7286, 0.1293, 0.7286, 0.1293, 0.7446, 0.09699, 0.7446, 0.09699, 0.7286, 0.1132, 0.7286, 0.1132, 0.7446, 0.09699, 0.7286, 0.09699, 0.7127, 0.1132, 0.7127, 0.1132, 0.7286, 0.3422, 0.09582, 0.3422, 0.1118, 0.3261, 0.1118, 0.3261, 0.09582, 0.3584, 0.09582, 0.3584, 0.1118, 0.3422, 0.1118, 0.3422, 0.09582, 0.3584, 0.1118, 0.3584, 0.1278, 0.3422, 0.1278, 0.3422, 0.1118, 0.3422, 0.06388, 0.3422, 0.07985, 0.3261, 0.07985, 0.3261, 0.06388, 0.3584, 0.06388, 0.3584, 0.07985, 0.3422, 0.07985, 0.3422, 0.06388, 0.3584, 0.07985, 0.3584, 0.09582, 0.3422, 0.09582, 0.3422, 0.07985, 0.3099, 0.06388, 0.3099, 0.07985, 0.2937, 0.07985, 0.2937, 0.06388, 0.3261, 0.06388, 0.3261, 0.07985, 0.3099, 0.07985, 0.3099, 0.06388, 0.3261, 0.07985, 0.3261, 0.09582, 0.3099, 0.09582, 0.3099, 0.07985, 0.1594, 0.1852, 0.1594, 0.1692, 0.1594, 0.2331, 0.1594, 0.2171, 0.1594, 0.2011, 0.2241, 0.9312, 0.2241, 0.9472, 0.2079, 0.9472, 0.2079, 0.9312, 0.1756, 0.8833, 0.1756, 0.8993, 0.1594, 0.8993, 0.1594, 0.8833, 0.1918, 0.8833, 0.1918, 0.8993, 0.1756, 0.8993, 0.1756, 0.8833, 0.1918, 0.8993, 0.1918, 0.9152, 0.1756, 0.9152, 0.1756, 0.8993, 0.3211, 0.2286, 0.3049, 0.2286, 0.3049, 0.2126, 0.3211, 0.2126, 0.3211, 0.2445, 0.3049, 0.2445, 0.3049, 0.2286, 0.3211, 0.2286, 0.3049, 0.2445, 0.2887, 0.2445, 0.2887, 0.2286, 0.3049, 0.2286, 0.3534, 0.2286, 0.3372, 0.2286, 0.3372, 0.2126, 0.3534, 0.2126, 0.3534, 0.2445, 0.3372, 0.2445, 0.3372, 0.2286, 0.3534, 0.2286, 0.3372, 0.2445, 0.3211, 0.2445, 0.3211, 0.2286, 0.3372, 0.2286, 0.3534, 0.1966, 0.3372, 0.1966, 0.3372, 0.1806, 0.3534, 0.1806, 0.3534, 0.2126, 0.3372, 0.2126, 0.3372, 0.1966, 0.3534, 0.1966, 0.3372, 0.2126, 0.3211, 0.2126, 0.3211, 0.1966, 0.3372, 0.1966, 0.2564, 0.516, 0.2726, 0.516, 0.2726, 0.532, 0.2564, 0.532, 0.2564, 0.5, 0.2726, 0.5, 0.2726, 0.516, 0.2564, 0.516, 0.2726, 0.5, 0.2887, 0.5, 0.2887, 0.516, 0.2726, 0.516, 0.2402, 0.5, 0.2564, 0.5, 0.2564, 0.516, 0.2402, 0.516, 0.2241, 0.5479, 0.2402, 0.5479, 0.2402, 0.5639, 0.2241, 0.5639, 0.2241, 0.532, 0.2402, 0.532, 0.2402, 0.5479, 0.2241, 0.5479, 0.2402, 0.532, 0.2564, 0.532, 0.2564, 0.5479, 0.2402, 0.5479, 0.1594, 0.516, 0.1756, 0.516, 0.1756, 0.532, 0.1594, 0.532, 0.1594, 0.5, 0.1756, 0.5, 0.1756, 0.516, 0.1594, 0.516, 0.1594, 0.5479, 0.1756, 0.5479, 0.1756, 0.5639, 0.1594, 0.5639, 0.1594, 0.532, 0.1756, 0.532, 0.1756, 0.5479, 0.1594, 0.5479, 0.1756, 0.532, 0.1918, 0.532, 0.1918, 0.5479, 0.1756, 0.5479, 0.1918, 0.4521, 0.2079, 0.4521, 0.2079, 0.4681, 0.1918, 0.4681, 0.1918, 0.4362, 0.2079, 0.4362, 0.2079, 0.4521, 0.1918, 0.4521, 0.2079, 0.4362, 0.2241, 0.4362, 0.2241, 0.4521, 0.2079, 0.4521, 0.1594, 0.4521, 0.1756, 0.4521, 0.1756, 0.4681, 0.1594, 0.4681, 0.1594, 0.4362, 0.1756, 0.4362, 0.1756, 0.4521, 0.1594, 0.4521, 0.1756, 0.4362, 0.1918, 0.4362, 0.1918, 0.4521, 0.1756, 0.4521, 0.1594, 0.4841, 0.1756, 0.4841, 0.1756, 0.5, 0.1594, 0.5, 0.1594, 0.4681, 0.1756, 0.4681, 0.1756, 0.4841, 0.1594, 0.4841, 0.2564, 0.4521, 0.2726, 0.4521, 0.2726, 0.4681, 0.2564, 0.4681, 0.2564, 0.4362, 0.2726, 0.4362, 0.2726, 0.4521, 0.2564, 0.4521, 0.2726, 0.4362, 0.2887, 0.4362, 0.2887, 0.4521, 0.2726, 0.4521, 0.2241, 0.4521, 0.2402, 0.4521, 0.2402, 0.4681, 0.2241, 0.4681, 0.2241, 0.4362, 0.2402, 0.4362, 0.2402, 0.4521, 0.2241, 0.4521, 0.2402, 0.4362, 0.2564, 0.4362, 0.2564, 0.4521, 0.2402, 0.4521, 0.2402, 0.4681, 0.2564, 0.4681, 0.2564, 0.4841, 0.2402, 0.4841, 0.3857, 0.2286, 0.3696, 0.2286, 0.3696, 0.2126, 0.3857, 0.2126, 0.3857, 0.2445, 0.3696, 0.2445, 0.3696, 0.2286, 0.3857, 0.2286, 0.3696, 0.2445, 0.3534, 0.2445, 0.3534, 0.2286, 0.3696, 0.2286, 0.4181, 0.2286, 0.4019, 0.2286, 0.4019, 0.2126, 0.4181, 0.2126, 0.4181, 0.2445, 0.4019, 0.2445, 0.4019, 0.2286, 0.4181, 0.2286, 0.4019, 0.2445, 0.3857, 0.2445, 0.3857, 0.2286, 0.4019, 0.2286, 0.4181, 0.1966, 0.4019, 0.1966, 0.4019, 0.1806, 0.4181, 0.1806, 0.4181, 0.2126, 0.4019, 0.2126, 0.4019, 0.1966, 0.4181, 0.1966, 0.4019, 0.2126, 0.3857, 0.2126, 0.3857, 0.1966, 0.4019, 0.1966, 0.3857, 0.2924, 0.3696, 0.2924, 0.3696, 0.2765, 0.3857, 0.2765, 0.3857, 0.3084, 0.3696, 0.3084, 0.3696, 0.2924, 0.3857, 0.2924, 0.3696, 0.3084, 0.3534, 0.3084, 0.3534, 0.2924, 0.3696, 0.2924, 0.4181, 0.2924, 0.4019, 0.2924, 0.4019, 0.2765, 0.4181, 0.2765, 0.4181, 0.3084, 0.4019, 0.3084, 0.4019, 0.2924, 0.4181, 0.2924, 0.4019, 0.3084, 0.3857, 0.3084, 0.3857, 0.2924, 0.4019, 0.2924, 0.4181, 0.2605, 0.4019, 0.2605, 0.4019, 0.2445, 0.4181, 0.2445, 0.4181, 0.2765, 0.4019, 0.2765, 0.4019, 0.2605, 0.4181, 0.2605, 0.4019, 0.2765, 0.3857, 0.2765, 0.3857, 0.2605, 0.4019, 0.2605, 0.3211, 0.2924, 0.3049, 0.2924, 0.3049, 0.2765, 0.3211, 0.2765, 0.3211, 0.3084, 0.3049, 0.3084, 0.3049, 0.2924, 0.3211, 0.2924, 0.3049, 0.3084, 0.2887, 0.3084, 0.2887, 0.2924, 0.3049, 0.2924, 0.3534, 0.2924, 0.3372, 0.2924, 0.3372, 0.2765, 0.3534, 0.2765, 0.3534, 0.3084, 0.3372, 0.3084, 0.3372, 0.2924, 0.3534, 0.2924, 0.3372, 0.3084, 0.3211, 0.3084, 0.3211, 0.2924, 0.3372, 0.2924, 0.3534, 0.2605, 0.3372, 0.2605, 0.3372, 0.2445, 0.3534, 0.2445, 0.3534, 0.2765, 0.3372, 0.2765, 0.3372, 0.2605, 0.3534, 0.2605, 0.3372, 0.2765, 0.3211, 0.2765, 0.3211, 0.2605, 0.3372, 0.2605, 0.2079, 0.8514, 0.2079, 0.8673, 0.1918, 0.8673, 0.1918, 0.8514, 0.2241, 0.8514, 0.2241, 0.8673, 0.2079, 0.8673, 0.2079, 0.8514, 0.2079, 0.8194, 0.2079, 0.8354, 0.1918, 0.8354, 0.1918, 0.8194, 0.2241, 0.8194, 0.2241, 0.8354, 0.2079, 0.8354, 0.2079, 0.8194, 0.2241, 0.8354, 0.2241, 0.8514, 0.2079, 0.8514, 0.2079, 0.8354, 0.1756, 0.8194, 0.1756, 0.8354, 0.1594, 0.8354, 0.1594, 0.8194, 0.1918, 0.8194, 0.1918, 0.8354, 0.1756, 0.8354, 0.1756, 0.8194, 0.1918, 0.8354, 0.1918, 0.8514, 0.1756, 0.8514, 0.1756, 0.8354, 0.2726, 0.8514, 0.2726, 0.8673, 0.2564, 0.8673, 0.2564, 0.8514, 0.2887, 0.8514, 0.2887, 0.8673, 0.2726, 0.8673, 0.2726, 0.8514, 0.2887, 0.8673, 0.2887, 0.8833, 0.2726, 0.8833, 0.2726, 0.8673, 0.2726, 0.8194, 0.2726, 0.8354, 0.2564, 0.8354, 0.2564, 0.8194, 0.2887, 0.8194, 0.2887, 0.8354, 0.2726, 0.8354, 0.2726, 0.8194, 0.2887, 0.8354, 0.2887, 0.8514, 0.2726, 0.8514, 0.2726, 0.8354, 0.2402, 0.8194, 0.2402, 0.8354, 0.2241, 0.8354, 0.2241, 0.8194, 0.2564, 0.8194, 0.2564, 0.8354, 0.2402, 0.8354, 0.2402, 0.8194, 0.2564, 0.8354, 0.2564, 0.8514, 0.2402, 0.8514, 0.2402, 0.8354, 0.2726, 0.9152, 0.2726, 0.9312, 0.2564, 0.9312, 0.2564, 0.9152, 0.2887, 0.9152, 0.2887, 0.9312, 0.2726, 0.9312, 0.2726, 0.9152, 0.2887, 0.9312, 0.2887, 0.9472, 0.2726, 0.9472, 0.2726, 0.9312, 0.2726, 0.8833, 0.2726, 0.8993, 0.2564, 0.8993, 0.2564, 0.8833, 0.2887, 0.8833, 0.2887, 0.8993, 0.2726, 0.8993, 0.2726, 0.8833, 0.2887, 0.8993, 0.2887, 0.9152, 0.2726, 0.9152, 0.2726, 0.8993, 0.3422, 0.03194, 0.3422, 0.04791, 0.3261, 0.04791, 0.3261, 0.03194, 0.3584, 0.03194, 0.3584, 0.04791, 0.3422, 0.04791, 0.3422, 0.03194, 0.3584, 0.04791, 0.3584, 0.06388, 0.3422, 0.06388, 0.3422, 0.04791, 0.3422, 0.0, 0.3422, 0.01597, 0.3261, 0.01597, 0.3261, 7.615e-09, 0.3584, 7.615e-09, 0.3584, 0.01597, 0.3422, 0.01597, 0.3422, 0.0, 0.3584, 0.01597, 0.3584, 0.03194, 0.3422, 0.03194, 0.3422, 0.01597, 0.3099, 0.0, 0.3099, 0.01597, 0.2937, 0.01597, 0.2937, 7.615e-09, 0.3261, 7.615e-09, 0.3261, 0.01597, 0.3099, 0.01597, 0.3099, 0.0, 0.3261, 0.01597, 0.3261, 0.03194, 0.3099, 0.03194, 0.3099, 0.01597, 0.4069, 0.03194, 0.4069, 0.04791, 0.3907, 0.04791, 0.3907, 0.03194, 0.4231, 0.03194, 0.4231, 0.04791, 0.4069, 0.04791, 0.4069, 0.03194, 0.4231, 0.04791, 0.4231, 0.06388, 0.4069, 0.06388, 0.4069, 0.04791, 0.4069, 1.523e-08, 0.4069, 0.01597, 0.3907, 0.01597, 0.3907, 1.523e-08, 0.4231, 7.615e-09, 0.4231, 0.01597, 0.4069, 0.01597, 0.4069, 1.523e-08, 0.4231, 0.01597, 0.4231, 0.03194, 0.4069, 0.03194, 0.4069, 0.01597, 0.3746, 1.523e-08, 0.3746, 0.01597, 0.3584, 0.01597, 0.3584, 7.615e-09, 0.3907, 1.523e-08, 0.3907, 0.01597, 0.3746, 0.01597, 0.3746, 1.523e-08, 0.3907, 0.01597, 0.3907, 0.03194, 0.3746, 0.03194, 0.3746, 0.01597, 0.4069, 0.09582, 0.4069, 0.1118, 0.3907, 0.1118, 0.3907, 0.09582, 0.4231, 0.09582, 0.4231, 0.1118, 0.4069, 0.1118, 0.4069, 0.09582, 0.4231, 0.1118, 0.4231, 0.1278, 0.4069, 0.1278, 0.4069, 0.1118, 0.4069, 0.06388, 0.4069, 0.07985, 0.3907, 0.07985, 0.3907, 0.06388, 0.4231, 0.06388, 0.4231, 0.07985, 0.4069, 0.07985, 0.4069, 0.06388, 0.4231, 0.07985, 0.4231, 0.09582, 0.4069, 0.09582, 0.4069, 0.07985, 0.3746, 0.06388, 0.3746, 0.07985, 0.3584, 0.07985, 0.3584, 0.06388, 0.3907, 0.06388, 0.3907, 0.07985, 0.3746, 0.07985, 0.3746, 0.06388, 0.3907, 0.07985, 0.3907, 0.09582, 0.3746, 0.09582, 0.3746, 0.07985, 0.08082, 0.7765, 0.08082, 0.7606, 0.09699, 0.7606, 0.09699, 0.7765, 0.06466, 0.7765, 0.06466, 0.7606, 0.08082, 0.7606, 0.08082, 0.7765, 0.06466, 0.7606, 0.06466, 0.7446, 0.08082, 0.7446, 0.08082, 0.7606, 0.08082, 0.8085, 0.08082, 0.7925, 0.09699, 0.7925, 0.09699, 0.8085, 0.06466, 0.8085, 0.06466, 0.7925, 0.08082, 0.7925, 0.08082, 0.8085, 0.06466, 0.7925, 0.06466, 0.7765, 0.08082, 0.7765, 0.08082, 0.7925, 0.1132, 0.8085, 0.1132, 0.7925, 0.1293, 0.7925, 0.1293, 0.8085, 0.09699, 0.8085, 0.09699, 0.7925, 0.1132, 0.7925, 0.1132, 0.8085, 0.09699, 0.7925, 0.09699, 0.7765, 0.1132, 0.7765, 0.1132, 0.7925, 0.01616, 0.7765, 0.01616, 0.7606, 0.03233, 0.7606, 0.03233, 0.7765, 0.0, 0.7765, 3.854e-09, 0.7606, 0.01616, 0.7606, 0.01616, 0.7765, 3.854e-09, 0.7606, 7.708e-09, 0.7446, 0.01616, 0.7446, 0.01616, 0.7606, 0.01616, 0.8085, 0.01616, 0.7925, 0.03233, 0.7925, 0.03233, 0.8085, 7.708e-09, 0.8085, 1.156e-08, 0.7925, 0.01616, 0.7925, 0.01616, 0.8085, 1.156e-08, 0.7925, 0.0, 0.7765, 0.01616, 0.7765, 0.01616, 0.7925, 0.04849, 0.8085, 0.04849, 0.7925, 0.06466, 0.7925, 0.06466, 0.8085, 0.03233, 0.8085, 0.03233, 0.7925, 0.04849, 0.7925, 0.04849, 0.8085, 0.03233, 0.7925, 0.03233, 0.7765, 0.04849, 0.7765, 0.04849, 0.7925, 0.01616, 0.7127, 0.01616, 0.6967, 0.03233, 0.6967, 0.03233, 0.7127, 1.542e-08, 0.7127, 1.156e-08, 0.6967, 0.01616, 0.6967, 0.01616, 0.7127, 1.156e-08, 0.6967, 1.927e-08, 0.6807, 0.01616, 0.6807, 0.01616, 0.6967, 0.01616, 0.7446, 0.01616, 0.7286, 0.03233, 0.7286, 0.03233, 0.7446, 7.708e-09, 0.7446, 1.156e-08, 0.7286, 0.01616, 0.7286, 0.01616, 0.7446, 1.156e-08, 0.7286, 1.542e-08, 0.7127, 0.01616, 0.7127, 0.01616, 0.7286, 0.04849, 0.7446, 0.04849, 0.7286, 0.06466, 0.7286, 0.06466, 0.7446, 0.03233, 0.7446, 0.03233, 0.7286, 0.04849, 0.7286, 0.04849, 0.7446, 0.03233, 0.7286, 0.03233, 0.7127, 0.04849, 0.7127, 0.04849, 0.7286, 0.09699, 0.8564, 0.08082, 0.8564, 0.08082, 0.8404, 0.09699, 0.8404, 0.09699, 0.8724, 0.08082, 0.8724, 0.08082, 0.8564, 0.09699, 0.8564, 0.08082, 0.8724, 0.06466, 0.8724, 0.06466, 0.8564, 0.08082, 0.8564, 0.1293, 0.8564, 0.1132, 0.8564, 0.1132, 0.8404, 0.1293, 0.8404, 0.1293, 0.8724, 0.1132, 0.8724, 0.1132, 0.8564, 0.1293, 0.8564, 0.1132, 0.8724, 0.09699, 0.8724, 0.09699, 0.8564, 0.1132, 0.8564, 0.1293, 0.8244, 0.1132, 0.8244, 0.1132, 0.8085, 0.1293, 0.8085, 0.1293, 0.8404, 0.1132, 0.8404, 0.1132, 0.8244, 0.1293, 0.8244, 0.1132, 0.8404, 0.09699, 0.8404, 0.09699, 0.8244, 0.1132, 0.8244, 0.09699, 0.9203, 0.08082, 0.9203, 0.08082, 0.9043, 0.09699, 0.9043, 0.09699, 0.9362, 0.08082, 0.9362, 0.08082, 0.9203, 0.09699, 0.9203, 0.08082, 0.9362, 0.06466, 0.9362, 0.06466, 0.9203, 0.08082, 0.9203, 0.1293, 0.9203, 0.1132, 0.9203, 0.1132, 0.9043, 0.1293, 0.9043, 0.1293, 0.9362, 0.1132, 0.9362, 0.1132, 0.9203, 0.1293, 0.9203, 0.1132, 0.9362, 0.09699, 0.9362, 0.09699, 0.9203, 0.1132, 0.9203, 0.1293, 0.8883, 0.1132, 0.8883, 0.1132, 0.8724, 0.1293, 0.8724, 0.1293, 0.9043, 0.1132, 0.9043, 0.1132, 0.8883, 0.1293, 0.8883, 0.1132, 0.9043, 0.09699, 0.9043, 0.09699, 0.8883, 0.1132, 0.8883, 0.03233, 0.9203, 0.01616, 0.9203, 0.01616, 0.9043, 0.03233, 0.9043, 0.03233, 0.9362, 0.01616, 0.9362, 0.01616, 0.9203, 0.03233, 0.9203, 0.01616, 0.9362, 3.854e-09, 0.9362, 0.0, 0.9203, 0.01616, 0.9203, 0.06466, 0.9203, 0.04849, 0.9203, 0.04849, 0.9043, 0.06466, 0.9043, 0.06466, 0.9362, 0.04849, 0.9362, 0.04849, 0.9203, 0.06466, 0.9203, 0.04849, 0.9362, 0.03233, 0.9362, 0.03233, 0.9203, 0.04849, 0.9203, 0.06466, 0.8883, 0.04849, 0.8883, 0.04849, 0.8724, 0.06466, 0.8724, 0.06466, 0.9043, 0.04849, 0.9043, 0.04849, 0.8883, 0.06466, 0.8883, 0.04849, 0.9043, 0.03233, 0.9043, 0.03233, 0.8883, 0.04849, 0.8883, 0.03233, 0.8883, 0.01616, 0.8883, 0.01616, 0.8724, 0.03233, 0.8724, 0.03233, 0.9043, 0.01616, 0.9043, 0.01616, 0.8883, 0.03233, 0.8883, 0.01616, 0.9043, 3.854e-09, 0.9043, 7.708e-09, 0.8883, 0.01616, 0.8883, 0.09699, 0.8883, 0.08082, 0.8883, 0.08082, 0.8724, 0.09699, 0.8724, 0.09699, 0.9043, 0.08082, 0.9043, 0.08082, 0.8883, 0.09699, 0.8883, 0.08082, 0.9043, 0.06466, 0.9043, 0.06466, 0.8883, 0.08082, 0.8883, 0.09699, 0.8244, 0.08082, 0.8244, 0.08082, 0.8085, 0.09699, 0.8085, 0.09699, 0.8404, 0.08082, 0.8404, 0.08082, 0.8244, 0.09699, 0.8244, 0.08082, 0.8404, 0.06466, 0.8404, 0.06466, 0.8244, 0.08082, 0.8244, 0.04849, 0.7127, 0.04849, 0.6967, 0.06466, 0.6967, 0.06466, 0.7127, 0.03233, 0.7127, 0.03233, 0.6967, 0.04849, 0.6967, 0.04849, 0.7127, 0.03233, 0.6967, 0.03233, 0.6807, 0.04849, 0.6807, 0.04849, 0.6967, 0.04849, 0.7765, 0.04849, 0.7606, 0.06466, 0.7606, 0.06466, 0.7765, 0.03233, 0.7765, 0.03233, 0.7606, 0.04849, 0.7606, 0.04849, 0.7765, 0.03233, 0.7606, 0.03233, 0.7446, 0.04849, 0.7446, 0.04849, 0.7606, 0.1132, 0.7765, 0.1132, 0.7606, 0.1293, 0.7606, 0.1293, 0.7765, 0.09699, 0.7765, 0.09699, 0.7606, 0.1132, 0.7606, 0.1132, 0.7765, 0.09699, 0.7606, 0.09699, 0.7446, 0.1132, 0.7446, 0.1132, 0.7606, 0.3746, 0.09582, 0.3746, 0.1118, 0.3584, 0.1118, 0.3584, 0.09582, 0.3907, 0.09582, 0.3907, 0.1118, 0.3746, 0.1118, 0.3746, 0.09582, 0.3907, 0.1118, 0.3907, 0.1278, 0.3746, 0.1278, 0.3746, 0.1118, 0.3746, 0.03194, 0.3746, 0.04791, 0.3584, 0.04791, 0.3584, 0.03194, 0.3907, 0.03194, 0.3907, 0.04791, 0.3746, 0.04791, 0.3746, 0.03194, 0.3907, 0.04791, 0.3907, 0.06388, 0.3746, 0.06388, 0.3746, 0.04791, 0.3099, 0.03194, 0.3099, 0.04791, 0.2937, 0.04791, 0.2937, 0.03194, 0.3261, 0.03194, 0.3261, 0.04791, 0.3099, 0.04791, 0.3099, 0.03194, 0.3261, 0.04791, 0.3261, 0.06388, 0.3099, 0.06388, 0.3099, 0.04791, 0.2564, 0.9312, 0.2564, 0.9472, 0.2402, 0.9472, 0.2402, 0.9312, 0.2402, 0.8514, 0.2402, 0.8673, 0.2241, 0.8673, 0.2241, 0.8514, 0.2564, 0.8514, 0.2564, 0.8673, 0.2402, 0.8673, 0.2402, 0.8514, 0.1756, 0.8514, 0.1756, 0.8673, 0.1594, 0.8673, 0.1594, 0.8514, 0.1918, 0.8514, 0.1918, 0.8673, 0.1756, 0.8673, 0.1756, 0.8514, 0.1918, 0.8673, 0.1918, 0.8833, 0.1756, 0.8833, 0.1756, 0.8673, 0.3211, 0.2605, 0.3049, 0.2605, 0.3049, 0.2445, 0.3211, 0.2445, 0.3211, 0.2765, 0.3049, 0.2765, 0.3049, 0.2605, 0.3211, 0.2605, 0.3049, 0.2765, 0.2887, 0.2765, 0.2887, 0.2605, 0.3049, 0.2605, 0.3857, 0.2605, 0.3696, 0.2605, 0.3696, 0.2445, 0.3857, 0.2445, 0.3857, 0.2765, 0.3696, 0.2765, 0.3696, 0.2605, 0.3857, 0.2605, 0.3696, 0.2765, 0.3534, 0.2765, 0.3534, 0.2605, 0.3696, 0.2605, 0.3857, 0.1966, 0.3696, 0.1966, 0.3696, 0.1806, 0.3857, 0.1806, 0.3857, 0.2126, 0.3696, 0.2126, 0.3696, 0.1966, 0.3857, 0.1966, 0.3696, 0.2126, 0.3534, 0.2126, 0.3534, 0.1966, 0.3696, 0.1966, 0.2564, 0.4841, 0.2726, 0.4841, 0.2726, 0.5, 0.2564, 0.5, 0.2564, 0.4681, 0.2726, 0.4681, 0.2726, 0.4841, 0.2564, 0.4841, 0.2726, 0.4681, 0.2887, 0.4681, 0.2887, 0.4841, 0.2726, 0.4841, 0.1918, 0.5479, 0.2079, 0.5479, 0.2079, 0.5639, 0.1918, 0.5639, 0.1918, 0.532, 0.2079, 0.532, 0.2079, 0.5479, 0.1918, 0.5479, 0.2079, 0.532, 0.2241, 0.532, 0.2241, 0.5479, 0.2079, 0.5479, 0.2564, 0.5479, 0.2726, 0.5479, 0.2726, 0.5639, 0.2564, 0.5639, 0.2564, 0.532, 0.2726, 0.532, 0.2726, 0.5479, 0.2564, 0.5479, 0.2726, 0.532, 0.2887, 0.532, 0.2887, 0.5479, 0.2726, 0.5479, 0.3211, 0.1966, 0.3049, 0.1966, 0.3049, 0.1806, 0.3211, 0.1806, 0.3211, 0.2126, 0.3049, 0.2126, 0.3049, 0.1966, 0.3211, 0.1966, 0.3049, 0.2126, 0.2887, 0.2126, 0.2887, 0.1966, 0.3049, 0.1966, 0.1756, 0.9152, 0.1756, 0.9312, 0.1594, 0.9312, 0.1594, 0.9152, 0.1918, 0.9152, 0.1918, 0.9312, 0.1756, 0.9312, 0.1756, 0.9152, 0.1918, 0.9312, 0.1918, 0.9472, 0.1756, 0.9472, 0.1756, 0.9312, 0.3099, 0.09582, 0.3099, 0.1118, 0.2937, 0.1118, 0.2937, 0.09582, 0.3261, 0.09582, 0.3261, 0.1118, 0.3099, 0.1118, 0.3099, 0.09582, 0.3261, 0.1118, 0.3261, 0.1278, 0.3099, 0.1278, 0.3099, 0.1118, 0.1132, 0.7127, 0.1132, 0.6967, 0.1293, 0.6967, 0.1293, 0.7127, 0.09699, 0.7127, 0.09699, 0.6967, 0.1132, 0.6967, 0.1132, 0.7127, 0.09699, 0.6967, 0.09699, 0.6807, 0.1132, 0.6807, 0.1132, 0.6967, 0.03233, 0.8244, 0.01616, 0.8244, 0.01616, 0.8085, 0.03233, 0.8085, 0.03233, 0.8404, 0.01616, 0.8404, 0.01616, 0.8244, 0.03233, 0.8244, 0.01616, 0.8404, 0.0, 0.8404, 3.854e-09, 0.8244, 0.01616, 0.8244, 1.0, 0.4362, 0.9838, 0.4362, 0.9677, 0.4362, 0.9515, 0.4362, 0.9353, 0.4362, 0.9353, 0.3084, 0.9515, 0.3084, 0.9677, 0.3084, 0.9838, 0.3084, 1.0, 0.3084, 0.9677, 0.3084, 0.9515, 0.3084, 0.9353, 0.3084, 0.9353, 0.1806, 0.9515, 0.1806, 0.9677, 0.1806, 0.9838, 0.1806, 1.0, 0.1806, 1.0, 0.3084, 0.9838, 0.3084, 0.9353, 0.5639, 0.9353, 0.4362, 0.9515, 0.4362, 0.9677, 0.4362, 0.9838, 0.4362, 1.0, 0.4362, 1.0, 0.5639, 0.9838, 0.5639, 0.9677, 0.5639, 0.9515, 0.5639])
me_cube_005.materials.append(mat_material_006)
me_cube_005.use_remesh_preserve_volume = False
me_cube_005.use_remesh_preserve_attributes = False
me_cube_005.use_mirror_vertex_groups = False
me_cube_005.update()

# ---- objects
ob_lamp = bpy.data.objects.new('Lamp', light_lamp)
ob_camera = bpy.data.objects.new('Camera', cam_camera)
ob_cube_003 = bpy.data.objects.new('Cube.003', me_cube_005)

# ---- transforms, parenting, visibility, modifiers, constraints
ob_lamp.location = (4.076, 1.005, 5.904)
ob_lamp.rotation_euler = (0.6503, 0.05522, 1.866)
ob_lamp.lock_rotations_4d = False
ob_lamp.empty_display_type = 'ARROWS'
ob_lamp.color = (0.0, 0.0, 0.0, 0.0)
ob_lamp.lineart.crease_threshold = 0.0
ob_camera.location = (7.481, -6.508, 5.344)
ob_camera.rotation_euler = (1.109, 0.01082, 0.8149)
ob_camera.lock_rotations_4d = False
ob_camera.empty_display_type = 'ARROWS'
ob_camera.color = (0.0, 0.0, 0.0, 0.0)
ob_camera.display_type = 'WIRE'
ob_camera.lineart.crease_threshold = 0.0
ob_cube_003.location = (1.0, -1.0, 1.0)
ob_cube_003.rotation_euler = (0.0, -0.0, 1.571)
ob_cube_003.lock_rotations_4d = False
ob_cube_003.empty_display_type = 'ARROWS'
ob_cube_003.lineart.crease_threshold = 0.0

# ---- collection membership
col_collection_1.objects.link(ob_lamp)
col_collection_1.objects.link(ob_camera)
col_collection_1.objects.link(ob_cube_003)

# ---- scene / render settings (as saved in the file)
scene.camera = ob_camera
scene.frame_start = 1; scene.frame_end = 250; scene.frame_set(1)
scene.render.engine = 'BLENDER_EEVEE_NEXT'
scene.render.resolution_percentage = 50
scene.render.dither_intensity = 0.0
scene.cycles.use_denoising = False
scene.cycles.samples = 128
scene.cycles.sampling_pattern = 'TABULATED_SOBOL'
scene.cycles.light_sampling_threshold = 0.0
scene.cycles.use_adaptive_sampling = False
scene.cycles.use_light_tree = False
scene.cycles.blur_glossy = 0.0
scene.cycles.sample_clamp_indirect = 0.0
scene.view_settings.view_transform = 'Standard'
bpy.context.view_layer.update()
